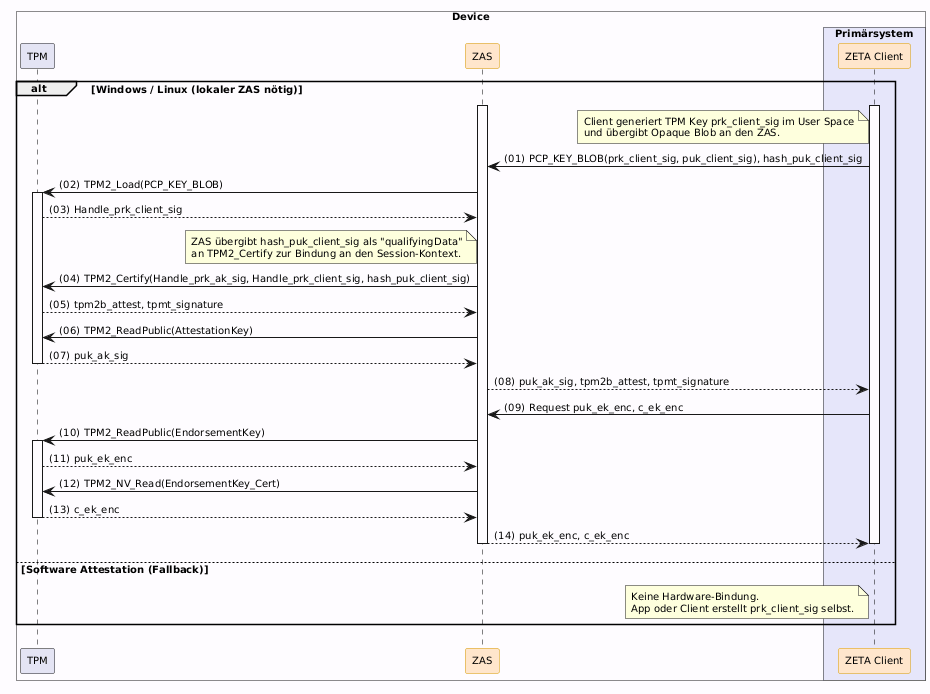

The diagram above was rendered by PlantUML. Its source (embedded in the PNG):
@startuml "key-preparation"
autonumber "(00)"
skinparam defaultFontSize 10
skinparam defaultFontName Helvetica
skinparam DefaultMonospacedFontName Courier
skinparam lengthAdjust none
skinparam sequenceReferenceBackgroundColor White
skinparam SequenceReferenceFontSize 12
skinparam sequenceMessageAlign left
hide stereotype

' Box colors
!define LEI_COLOR #GhostWhite
!define LEI_COMPONENT_COLOR #E4E4F4
!define PRIMAERSYSTEM_COLOR #Lavender
!define DEVICE_COLOR #fefcff

' Participant colors
<style>
sequenceDiagram {
  participant {
    .zeta {
      BackgroundColor #FFE6CC
      LineColor #D79B00
    }
  }
  lifeline {
    BackgroundColor White
    LineColor Black
  }
}
</style>

!pragma teoz true

box "Device" DEVICE_COLOR
  participant "TPM" as TPM LEI_COMPONENT_COLOR
  participant ZAS as "ZAS" <<zeta>>
  box "Primärsystem" PRIMAERSYSTEM_COLOR
    participant Client as "ZETA Client" <<zeta>>
  end box
end box

alt Windows / Linux (lokaler ZAS nötig)

    Client++
    ZAS++
    
    note left of Client: Client generiert TPM Key prk_client_sig im User Space\nund übergibt Opaque Blob an den ZAS.
    Client -> ZAS: PCP_KEY_BLOB(prk_client_sig, puk_client_sig), hash_puk_client_sig
    
    ZAS -> TPM++: TPM2_Load(PCP_KEY_BLOB)
    TPM --> ZAS: Handle_prk_client_sig
    
    note left of ZAS: ZAS übergibt hash_puk_client_sig als "qualifyingData"\nan TPM2_Certify zur Bindung an den Session-Kontext.
    ZAS -> TPM: TPM2_Certify(Handle_prk_ak_sig, Handle_prk_client_sig, hash_puk_client_sig)
    TPM --> ZAS: tpm2b_attest, tpmt_signature
    ZAS -> TPM: TPM2_ReadPublic(AttestationKey)
    TPM --> ZAS--: puk_ak_sig
    
    ZAS --> Client: puk_ak_sig, tpm2b_attest, tpmt_signature
    
    Client -> ZAS: Request puk_ek_enc, c_ek_enc
    ZAS -> TPM++: TPM2_ReadPublic(EndorsementKey)
    TPM --> ZAS: puk_ek_enc
    ZAS -> TPM: TPM2_NV_Read(EndorsementKey_Cert)
    TPM --> ZAS--: c_ek_enc
    ZAS --> Client--: puk_ek_enc, c_ek_enc
    Client--

else Software Attestation (Fallback)
    note left of Client: Keine Hardware-Bindung.\nApp oder Client erstellt prk_client_sig selbst.
end

@enduml